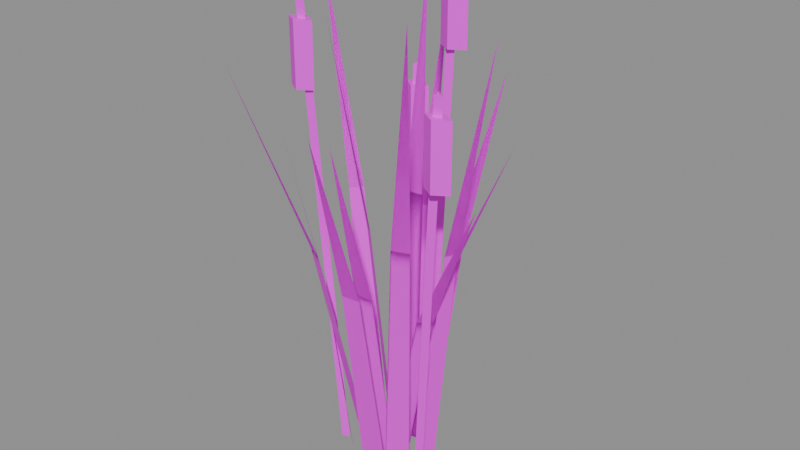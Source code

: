 # Source: scatter.reeds.blend  (saved by Blender 5.2.45; exported with 4.5.12 LTS)
import bpy
from mathutils import Matrix  # noqa: F401  (used for matrix-valued properties, if any)

bpy.ops.wm.read_factory_settings(use_empty=True)
scene = bpy.context.scene
scene.name = 'Scene'

# ---- images (referenced by path relative to the original .blend; pixels are not part of the script)
import os
ASSET_DIR = os.environ.get("B2B_ASSET_DIR", "")  # directory of the original .blend (textures are referenced by path, not embedded)
HERE = os.path.dirname(os.path.abspath(__file__))  # packed textures are extracted next to this script under _unpacked/

def load_image(name, relpath, width, height, colorspace="sRGB"):
    """Load a texture the original file referenced (path relative to the .blend, or extracted next to this script)."""
    p = next((c for c in (os.path.join(HERE, relpath), os.path.join(ASSET_DIR, relpath)) if relpath and os.path.exists(c)), "")
    if p:
        img = bpy.data.images.load(p, check_existing=True)
        img.name = name
    else:  # same state as the original file: an image datablock whose file is absent (Cycles renders it pink)
        img = bpy.data.images.new(name, width, height)
        img.source = "FILE"
        img.filepath = "//" + (relpath or name)
    img.colorspace_settings.name = colorspace
    return img
img_palette_png = load_image('palette.png', 'palette.png', 1024, 1024, 'sRGB')

# ---- materials (node trees are filled in below, after node groups)
mat_palette = bpy.data.materials.new('palette')

# ---- material node trees
mat_palette.use_nodes = True; mat_palette.node_tree.nodes.clear()
_N = mat_palette.node_tree.nodes; _L = mat_palette.node_tree.links
n0 = _N.new('ShaderNodeBsdfPrincipled'); n0.name = 'Principled BSDF'; n0.location = (-200, 100)
n0.inputs[10].default_value = 0.005
n1 = _N.new('ShaderNodeOutputMaterial'); n1.name = 'Material Output'; n1.location = (200, 100)
n2 = _N.new('ShaderNodeTexImage'); n2.name = 'Image Texture'; n2.location = (0, 0)
n2.image = img_palette_png
n2.interpolation = 'Closest'
_L.new(n0.outputs[0], n1.inputs[0])
_L.new(n2.outputs[0], n0.inputs[0])
n1.is_active_output = True

# ---- meshes
me_reeds = bpy.data.meshes.new('reeds')
me_reeds.from_pydata([(0.01481, -0.03112, 0.000352), (-0.02898, -0.03323, 0.000352), (-0.01689, -0.07925, 0.3148), (0.01376, -0.07777, 0.3148), (0.01376, -0.07777, 0.3148), (-0.01689, -0.07925, 0.3148), (-0.02898, -0.03323, 0.000352), (0.01481, -0.03112, 0.000352), (0.01376, -0.07777, 0.3148), (-0.01689, -0.07925, 0.3148), (0.006711, -0.148, 0.5721), (0.006711, -0.148, 0.5721), (-0.01689, -0.07925, 0.3148), (0.01376, -0.07777, 0.3148), (-0.07143, 0.005743, 0.000352), (-0.05007, 0.03015, 0.000352), (-0.109, 0.04622, 0.4126), (-0.1239, 0.02913, 0.4126), (-0.1239, 0.02913, 0.4126), (-0.109, 0.04622, 0.4126), (-0.05007, 0.03015, 0.000352), (-0.07143, 0.005743, 0.000352), (-0.1239, 0.02913, 0.4126), (-0.109, 0.04622, 0.4126), (-0.2, 0.06726, 0.7498), (-0.2, 0.06726, 0.7498), (-0.109, 0.04622, 0.4126), (-0.1239, 0.02913, 0.4126), (0.02011, -0.05763, 0.000352), (-0.0236, -0.06037, 0.000352), (-0.008284, -0.1164, 0.333), (0.02231, -0.1144, 0.333), (0.02231, -0.1144, 0.333), (-0.008284, -0.1164, 0.333), (-0.0236, -0.06037, 0.000352), (0.02011, -0.05763, 0.000352), (0.02231, -0.1144, 0.333), (-0.008284, -0.1164, 0.333), (0.02015, -0.2, 0.6052), (0.02015, -0.2, 0.6052), (-0.008284, -0.1164, 0.333), (0.02231, -0.1144, 0.333), (-0.06242, -0.04188, 0.000352), (-0.08886, -0.01958, 0.000352), (-0.1183, -0.03895, 0.2898), (-0.09978, -0.05456, 0.2898), (-0.09978, -0.05456, 0.2898), (-0.1183, -0.03895, 0.2898), (-0.08886, -0.01958, 0.000352), (-0.06242, -0.04188, 0.000352), (-0.09978, -0.05456, 0.2898), (-0.1183, -0.03895, 0.2898), (-0.1591, -0.0708, 0.5266), (-0.1591, -0.0708, 0.5266), (-0.1183, -0.03895, 0.2898), (-0.09978, -0.05456, 0.2898), (0.001951, -0.01103, 0.000352), (-0.02606, 0.01049, 0.000352), (-0.05449, -0.009923, 0.3887), (-0.03489, -0.02499, 0.3887), (-0.03489, -0.02499, 0.3887), (-0.05449, -0.009923, 0.3887), (-0.02606, 0.01049, 0.000352), (0.001951, -0.01103, 0.000352), (-0.03489, -0.02499, 0.3887), (-0.05449, -0.009923, 0.3887), (-0.09364, -0.04324, 0.7064), (-0.09364, -0.04324, 0.7064), (-0.05449, -0.009923, 0.3887), (-0.03489, -0.02499, 0.3887), (0.06565, 0.001374, 0.000352), (0.05399, -0.02556, 0.000352), (0.1039, -0.02996, 0.3971), (0.1121, -0.01111, 0.3971), (0.1121, -0.01111, 0.3971), (0.1039, -0.02996, 0.3971), (0.05399, -0.02556, 0.000352), (0.06565, 0.001374, 0.000352), (0.1121, -0.01111, 0.3971), (0.1039, -0.02996, 0.3971), (0.1802, -0.0332, 0.7217), (0.1802, -0.0332, 0.7217), (0.1039, -0.02996, 0.3971), (0.1121, -0.01111, 0.3971), (-0.04859, 0.04919, 0.000352), (-0.005513, 0.05463, 0.000352), (-0.03045, 0.1131, 0.3772), (-0.06061, 0.1092, 0.3772), (-0.06061, 0.1092, 0.3772), (-0.03045, 0.1131, 0.3772), (-0.005513, 0.05463, 0.000352), (-0.04859, 0.04919, 0.000352), (-0.06061, 0.1092, 0.3772), (-0.03045, 0.1131, 0.3772), (-0.07325, 0.2, 0.6856), (-0.07325, 0.2, 0.6856), (-0.03045, 0.1131, 0.3772), (-0.06061, 0.1092, 0.3772), (-0.04014, 0.03261, 0.000352), (0.003358, 0.03644, 0.000352), (-0.008733, 0.06146, 0.4226), (-0.03918, 0.05878, 0.4226), (-0.03918, 0.05878, 0.4226), (-0.008733, 0.06146, 0.4226), (0.003358, 0.03644, 0.000352), (-0.04014, 0.03261, 0.000352), (-0.03918, 0.05878, 0.4226), (-0.008733, 0.06146, 0.4226), (-0.03231, 0.09852, 0.768), (-0.03231, 0.09852, 0.768), (-0.008733, 0.06146, 0.4226), (-0.03918, 0.05878, 0.4226), (0.01214, 0.007064, 0.000352), (-0.0131, -0.0158, 0.000352), (0.07088, -0.0482, 0.2871), (0.08854, -0.0322, 0.2871), (0.08854, -0.0322, 0.2871), (0.07088, -0.0482, 0.2871), (-0.0131, -0.0158, 0.000352), (0.01214, 0.007064, 0.000352), (0.08854, -0.0322, 0.2871), (0.07088, -0.0482, 0.2871), (0.2, -0.09394, 0.5216), (0.2, -0.09394, 0.5216), (0.07088, -0.0482, 0.2871), (0.08854, -0.0322, 0.2871), (-0.01798, 0.05319, 0.000352), (0.02521, 0.04813, 0.000352), (0.03482, 0.1045, 0.3241), (0.004591, 0.108, 0.3241), (0.004591, 0.108, 0.3241), (0.03482, 0.1045, 0.3241), (0.02521, 0.04813, 0.000352), (-0.01798, 0.05319, 0.000352), (0.004591, 0.108, 0.3241), (0.03482, 0.1045, 0.3241), (0.04385, 0.1897, 0.589), (0.04385, 0.1897, 0.589), (0.03482, 0.1045, 0.3241), (0.004591, 0.108, 0.3241), (-0.02588, -0.03618, 0.000352), (-0.06126, -0.01963, 0.000352), (-0.1115, -0.07017, 0.3537), (-0.08674, -0.08175, 0.3537), (-0.08674, -0.08175, 0.3537), (-0.1115, -0.07017, 0.3537), (-0.06126, -0.01963, 0.000352), (-0.02588, -0.03618, 0.000352), (-0.08674, -0.08175, 0.3537), (-0.1115, -0.07017, 0.3537), (-0.1824, -0.148, 0.6428), (-0.1824, -0.148, 0.6428), (-0.1115, -0.07017, 0.3537), (-0.08674, -0.08175, 0.3537), (-0.01972, 0.01323, 0.000352), (0.002464, -0.01088, 0.000352), (0.06229, 0.01625, 0.2984), (0.04677, 0.03313, 0.2984), (0.04677, 0.03313, 0.2984), (0.06229, 0.01625, 0.2984), (0.002464, -0.01088, 0.000352), (-0.01972, 0.01323, 0.000352), (0.04677, 0.03313, 0.2984), (0.06229, 0.01625, 0.2984), (0.1493, 0.05996, 0.5423), (0.1493, 0.05996, 0.5423), (0.06229, 0.01625, 0.2984), (0.04677, 0.03313, 0.2984), (0.04987, -0.03646, 0.000352), (0.01234, -0.05097, 0.000352), (0.06668, -0.09979, 0.4227), (0.09295, -0.08963, 0.4227), (0.09295, -0.08963, 0.4227), (0.06668, -0.09979, 0.4227), (0.01234, -0.05097, 0.000352), (0.04987, -0.03646, 0.000352), (0.09295, -0.08963, 0.4227), (0.06668, -0.09979, 0.4227), (0.1529, -0.1712, 0.7682), (0.1529, -0.1712, 0.7682), (0.06668, -0.09979, 0.4227), (0.09295, -0.08963, 0.4227), (0.04394, 0.02027, 0.0002396), (0.03218, 0.02459, 0.0003434), (0.06041, 0.03656, 0.7999), (0.07217, 0.03224, 0.7998), (0.03218, 0.02459, 0.0003434), (0.03218, 0.01595, 0.0004731), (0.06041, 0.02792, 0.8), (0.06041, 0.03656, 0.7999), (0.03218, 0.01595, 0.0004731), (0.04394, 0.02027, 0.0002396), (0.07217, 0.03224, 0.7998), (0.06041, 0.02792, 0.8), (0.08629, 0.03224, 0.67), (0.06433, 0.04621, 0.67), (0.06433, 0.04621, 0.7699), (0.08629, 0.03224, 0.7699), (0.06433, 0.04621, 0.67), (0.04237, 0.03224, 0.67), (0.04237, 0.03224, 0.7699), (0.06433, 0.04621, 0.7699), (0.04237, 0.03224, 0.67), (0.06433, 0.01827, 0.67), (0.06433, 0.01827, 0.7699), (0.04237, 0.03224, 0.7699), (0.06433, 0.01827, 0.67), (0.08629, 0.03224, 0.67), (0.08629, 0.03224, 0.7699), (0.06433, 0.01827, 0.7699), (0.06433, 0.01827, 0.67), (0.04237, 0.03224, 0.67), (0.06433, 0.04621, 0.67), (0.08629, 0.03224, 0.67), (0.08629, 0.03224, 0.7699), (0.06433, 0.04621, 0.7699), (0.04237, 0.03224, 0.7699), (0.06433, 0.01827, 0.7699), (-0.08154, -0.02962, 0.0005601), (-0.0933, -0.0253, 0.000356), (-0.1404, -0.04326, 0.7199), (-0.1286, -0.04758, 0.7201), (-0.0933, -0.0253, 0.000356), (-0.09329, -0.03394, 0.00014), (-0.1403, -0.0519, 0.7197), (-0.1404, -0.04326, 0.7199), (-0.09329, -0.03394, 0.00014), (-0.08154, -0.02962, 0.0005601), (-0.1286, -0.04758, 0.7201), (-0.1403, -0.0519, 0.7197), (-0.1145, -0.04758, 0.59), (-0.1364, -0.03361, 0.59), (-0.1364, -0.03361, 0.6899), (-0.1145, -0.04758, 0.6899), (-0.1364, -0.03361, 0.59), (-0.1584, -0.04758, 0.59), (-0.1584, -0.04758, 0.6899), (-0.1364, -0.03361, 0.6899), (-0.1584, -0.04758, 0.59), (-0.1364, -0.06155, 0.59), (-0.1364, -0.06155, 0.6899), (-0.1584, -0.04758, 0.6899), (-0.1364, -0.06155, 0.59), (-0.1145, -0.04758, 0.59), (-0.1145, -0.04758, 0.6899), (-0.1364, -0.06155, 0.6899), (-0.1364, -0.06155, 0.59), (-0.1584, -0.04758, 0.59), (-0.1364, -0.03361, 0.59), (-0.1145, -0.04758, 0.59), (-0.1145, -0.04758, 0.6899), (-0.1364, -0.03361, 0.6899), (-0.1584, -0.04758, 0.6899), (-0.1364, -0.06155, 0.6899), (0.09098, -0.05955, 7.987e-05), (0.07926, -0.05524, 0.0007231), (0.1357, -0.09115, 0.6603), (0.1474, -0.09547, 0.6597), (0.07926, -0.05524, 0.0007231), (0.07922, -0.06386, 0.0002531), (0.1357, -0.09978, 0.6599), (0.1357, -0.09115, 0.6603), (0.07922, -0.06386, 0.0002531), (0.09098, -0.05955, 7.987e-05), (0.1474, -0.09547, 0.6597), (0.1357, -0.09978, 0.6599), (0.1616, -0.09547, 0.53), (0.1396, -0.0815, 0.53), (0.1396, -0.0815, 0.63), (0.1616, -0.09547, 0.63), (0.1396, -0.0815, 0.53), (0.1177, -0.09547, 0.53), (0.1177, -0.09547, 0.63), (0.1396, -0.0815, 0.63), (0.1177, -0.09547, 0.53), (0.1396, -0.1094, 0.53), (0.1396, -0.1094, 0.63), (0.1177, -0.09547, 0.63), (0.1396, -0.1094, 0.53), (0.1616, -0.09547, 0.53), (0.1616, -0.09547, 0.63), (0.1396, -0.1094, 0.63), (0.1396, -0.1094, 0.53), (0.1177, -0.09547, 0.53), (0.1396, -0.0815, 0.53), (0.1616, -0.09547, 0.53), (0.1616, -0.09547, 0.63), (0.1396, -0.0815, 0.63), (0.1177, -0.09547, 0.63), (0.1396, -0.1094, 0.63), (-0.03448, 0.07015, 0.000452), (-0.04623, 0.07446, 0.0), (-0.06506, 0.1164, 0.5996), (-0.0533, 0.1121, 0.6001), (-0.04623, 0.07446, 0.0), (-0.04625, 0.06584, 0.0006041), (-0.06507, 0.1077, 0.6002), (-0.06506, 0.1164, 0.5996), (-0.04625, 0.06584, 0.0006041), (-0.03448, 0.07015, 0.000452), (-0.0533, 0.1121, 0.6001), (-0.06507, 0.1077, 0.6002), (-0.03919, 0.1121, 0.4701), (-0.06114, 0.126, 0.4701), (-0.06114, 0.126, 0.57), (-0.03919, 0.1121, 0.57), (-0.06114, 0.126, 0.4701), (-0.0831, 0.1121, 0.4701), (-0.0831, 0.1121, 0.57), (-0.06114, 0.126, 0.57), (-0.0831, 0.1121, 0.4701), (-0.06114, 0.09809, 0.4701), (-0.06114, 0.09809, 0.57), (-0.0831, 0.1121, 0.57), (-0.06114, 0.09809, 0.4701), (-0.03919, 0.1121, 0.4701), (-0.03919, 0.1121, 0.57), (-0.06114, 0.09809, 0.57), (-0.06114, 0.09809, 0.4701), (-0.0831, 0.1121, 0.4701), (-0.06114, 0.126, 0.4701), (-0.03919, 0.1121, 0.4701), (-0.03919, 0.1121, 0.57), (-0.06114, 0.126, 0.57), (-0.0831, 0.1121, 0.57), (-0.06114, 0.09809, 0.57)], [], [(0, 1, 2, 3), (4, 5, 6, 7), (8, 9, 10), (11, 12, 13), (14, 15, 16, 17), (18, 19, 20, 21), (22, 23, 24), (25, 26, 27), (28, 29, 30, 31), (32, 33, 34, 35), (36, 37, 38), (39, 40, 41), (42, 43, 44, 45), (46, 47, 48, 49), (50, 51, 52), (53, 54, 55), (56, 57, 58, 59), (60, 61, 62, 63), (64, 65, 66), (67, 68, 69), (70, 71, 72, 73), (74, 75, 76, 77), (78, 79, 80), (81, 82, 83), (84, 85, 86, 87), (88, 89, 90, 91), (92, 93, 94), (95, 96, 97), (98, 99, 100, 101), (102, 103, 104, 105), (106, 107, 108), (109, 110, 111), (112, 113, 114, 115), (116, 117, 118, 119), (120, 121, 122), (123, 124, 125), (126, 127, 128, 129), (130, 131, 132, 133), (134, 135, 136), (137, 138, 139), (140, 141, 142, 143), (144, 145, 146, 147), (148, 149, 150), (151, 152, 153), (154, 155, 156, 157), (158, 159, 160, 161), (162, 163, 164), (165, 166, 167), (168, 169, 170, 171), (172, 173, 174, 175), (176, 177, 178), (179, 180, 181), (182, 183, 184, 185), (186, 187, 188, 189), (190, 191, 192, 193), (194, 195, 196, 197), (198, 199, 200, 201), (202, 203, 204, 205), (206, 207, 208, 209), (210, 211, 212, 213), (214, 215, 216, 217), (218, 219, 220, 221), (222, 223, 224, 225), (226, 227, 228, 229), (230, 231, 232, 233), (234, 235, 236, 237), (238, 239, 240, 241), (242, 243, 244, 245), (246, 247, 248, 249), (250, 251, 252, 253), (254, 255, 256, 257), (258, 259, 260, 261), (262, 263, 264, 265), (266, 267, 268, 269), (270, 271, 272, 273), (274, 275, 276, 277), (278, 279, 280, 281), (282, 283, 284, 285), (286, 287, 288, 289), (290, 291, 292, 293), (294, 295, 296, 297), (298, 299, 300, 301), (302, 303, 304, 305), (306, 307, 308, 309), (310, 311, 312, 313), (314, 315, 316, 317), (318, 319, 320, 321), (322, 323, 324, 325)])
_uv = me_reeds.uv_layers.new(name='UVMap')
_uv.uv.foreach_set('vector', [0.5625, 0.5, 0.5625, 0.5, 0.5625, 0.5, 0.5625, 0.5, 0.5625, 0.5, 0.5625, 0.5, 0.5625, 0.5, 0.5625, 0.5, 0.5625, 0.5, 0.5625, 0.5, 0.5625, 0.5, 0.5625, 0.5, 0.5625, 0.5, 0.5625, 0.5, 0.5625, 0.5, 0.5625, 0.5, 0.5625, 0.5, 0.5625, 0.5, 0.5625, 0.5, 0.5625, 0.5, 0.5625, 0.5, 0.5625, 0.5, 0.5625, 0.5, 0.5625, 0.5, 0.5625, 0.5, 0.5625, 0.5, 0.5625, 0.5, 0.5625, 0.5, 0.4375, 0.5, 0.4375, 0.5, 0.4375, 0.5, 0.4375, 0.5, 0.4375, 0.5, 0.4375, 0.5, 0.4375, 0.5, 0.4375, 0.5, 0.4375, 0.5, 0.4375, 0.5, 0.4375, 0.5, 0.4375, 0.5, 0.4375, 0.5, 0.4375, 0.5, 0.5625, 0.5, 0.5625, 0.5, 0.5625, 0.5, 0.5625, 0.5, 0.5625, 0.5, 0.5625, 0.5, 0.5625, 0.5, 0.5625, 0.5, 0.5625, 0.5, 0.5625, 0.5, 0.5625, 0.5, 0.5625, 0.5, 0.5625, 0.5, 0.5625, 0.5, 0.5625, 0.5, 0.5625, 0.5, 0.5625, 0.5, 0.5625, 0.5, 0.5625, 0.5, 0.5625, 0.5, 0.5625, 0.5, 0.5625, 0.5, 0.5625, 0.5, 0.5625, 0.5, 0.5625, 0.5, 0.5625, 0.5, 0.5625, 0.5, 0.5625, 0.5, 0.5625, 0.5, 0.5625, 0.5, 0.5625, 0.5, 0.5625, 0.5, 0.5625, 0.5, 0.5625, 0.5, 0.5625, 0.5, 0.5625, 0.5, 0.5625, 0.5, 0.5625, 0.5, 0.5625, 0.5, 0.5625, 0.5, 0.5625, 0.5, 0.5625, 0.5, 0.4375, 0.5, 0.4375, 0.5, 0.4375, 0.5, 0.4375, 0.5, 0.4375, 0.5, 0.4375, 0.5, 0.4375, 0.5, 0.4375, 0.5, 0.4375, 0.5, 0.4375, 0.5, 0.4375, 0.5, 0.4375, 0.5, 0.4375, 0.5, 0.4375, 0.5, 0.4375, 0.5, 0.4375, 0.5, 0.4375, 0.5, 0.4375, 0.5, 0.4375, 0.5, 0.4375, 0.5, 0.4375, 0.5, 0.4375, 0.5, 0.4375, 0.5, 0.4375, 0.5, 0.4375, 0.5, 0.4375, 0.5, 0.4375, 0.5, 0.4375, 0.5, 0.4375, 0.5, 0.4375, 0.5, 0.4375, 0.5, 0.4375, 0.5, 0.4375, 0.5, 0.4375, 0.5, 0.4375, 0.5, 0.4375, 0.5, 0.4375, 0.5, 0.4375, 0.5, 0.4375, 0.5, 0.4375, 0.5, 0.4375, 0.5, 0.4375, 0.5, 0.5625, 0.5, 0.5625, 0.5, 0.5625, 0.5, 0.5625, 0.5, 0.5625, 0.5, 0.5625, 0.5, 0.5625, 0.5, 0.5625, 0.5, 0.5625, 0.5, 0.5625, 0.5, 0.5625, 0.5, 0.5625, 0.5, 0.5625, 0.5, 0.5625, 0.5, 0.5625, 0.5, 0.5625, 0.5, 0.5625, 0.5, 0.5625, 0.5, 0.5625, 0.5, 0.5625, 0.5, 0.5625, 0.5, 0.5625, 0.5, 0.5625, 0.5, 0.5625, 0.5, 0.5625, 0.5, 0.5625, 0.5, 0.5625, 0.5, 0.5625, 0.5, 0.5625, 0.5, 0.5625, 0.5, 0.5625, 0.5, 0.5625, 0.5, 0.5625, 0.5, 0.5625, 0.5, 0.5625, 0.5, 0.5625, 0.5, 0.5625, 0.5, 0.5625, 0.5, 0.5625, 0.5, 0.5625, 0.5, 0.5625, 0.5, 0.5625, 0.5, 0.5625, 0.5, 0.5625, 0.5, 0.5625, 0.5, 0.5625, 0.5, 0.5625, 0.5, 0.5625, 0.5, 0.5625, 0.5, 0.5625, 0.5, 0.5625, 0.5, 0.5625, 0.5, 0.5625, 0.5, 0.5625, 0.5, 0.5625, 0.5, 0.5625, 0.5, 0.4375, 0.5, 0.4375, 0.5, 0.4375, 0.5, 0.4375, 0.5, 0.4375, 0.5, 0.4375, 0.5, 0.4375, 0.5, 0.4375, 0.5, 0.4375, 0.5, 0.4375, 0.5, 0.4375, 0.5, 0.4375, 0.5, 0.6875, 0.3889, 0.6875, 0.3889, 0.6875, 0.3889, 0.6875, 0.3889, 0.6875, 0.3889, 0.6875, 0.3889, 0.6875, 0.3889, 0.6875, 0.3889, 0.6875, 0.3889, 0.6875, 0.3889, 0.6875, 0.3889, 0.6875, 0.3889, 0.6875, 0.3889, 0.6875, 0.3889, 0.6875, 0.3889, 0.6875, 0.3889, 0.6875, 0.3889, 0.6875, 0.3889, 0.6875, 0.3889, 0.6875, 0.3889, 0.6875, 0.3889, 0.6875, 0.3889, 0.6875, 0.3889, 0.6875, 0.3889, 0.4375, 0.5, 0.4375, 0.5, 0.4375, 0.5, 0.4375, 0.5, 0.4375, 0.5, 0.4375, 0.5, 0.4375, 0.5, 0.4375, 0.5, 0.4375, 0.5, 0.4375, 0.5, 0.4375, 0.5, 0.4375, 0.5, 0.6875, 0.3889, 0.6875, 0.3889, 0.6875, 0.3889, 0.6875, 0.3889, 0.6875, 0.3889, 0.6875, 0.3889, 0.6875, 0.3889, 0.6875, 0.3889, 0.6875, 0.3889, 0.6875, 0.3889, 0.6875, 0.3889, 0.6875, 0.3889, 0.6875, 0.3889, 0.6875, 0.3889, 0.6875, 0.3889, 0.6875, 0.3889, 0.6875, 0.3889, 0.6875, 0.3889, 0.6875, 0.3889, 0.6875, 0.3889, 0.6875, 0.3889, 0.6875, 0.3889, 0.6875, 0.3889, 0.6875, 0.3889, 0.4375, 0.5, 0.4375, 0.5, 0.4375, 0.5, 0.4375, 0.5, 0.4375, 0.5, 0.4375, 0.5, 0.4375, 0.5, 0.4375, 0.5, 0.4375, 0.5, 0.4375, 0.5, 0.4375, 0.5, 0.4375, 0.5, 0.6875, 0.3889, 0.6875, 0.3889, 0.6875, 0.3889, 0.6875, 0.3889, 0.6875, 0.3889, 0.6875, 0.3889, 0.6875, 0.3889, 0.6875, 0.3889, 0.6875, 0.3889, 0.6875, 0.3889, 0.6875, 0.3889, 0.6875, 0.3889, 0.6875, 0.3889, 0.6875, 0.3889, 0.6875, 0.3889, 0.6875, 0.3889, 0.6875, 0.3889, 0.6875, 0.3889, 0.6875, 0.3889, 0.6875, 0.3889, 0.6875, 0.3889, 0.6875, 0.3889, 0.6875, 0.3889, 0.6875, 0.3889, 0.4375, 0.5, 0.4375, 0.5, 0.4375, 0.5, 0.4375, 0.5, 0.4375, 0.5, 0.4375, 0.5, 0.4375, 0.5, 0.4375, 0.5, 0.4375, 0.5, 0.4375, 0.5, 0.4375, 0.5, 0.4375, 0.5, 0.6875, 0.3889, 0.6875, 0.3889, 0.6875, 0.3889, 0.6875, 0.3889, 0.6875, 0.3889, 0.6875, 0.3889, 0.6875, 0.3889, 0.6875, 0.3889, 0.6875, 0.3889, 0.6875, 0.3889, 0.6875, 0.3889, 0.6875, 0.3889, 0.6875, 0.3889, 0.6875, 0.3889, 0.6875, 0.3889, 0.6875, 0.3889, 0.6875, 0.3889, 0.6875, 0.3889, 0.6875, 0.3889, 0.6875, 0.3889, 0.6875, 0.3889, 0.6875, 0.3889, 0.6875, 0.3889, 0.6875, 0.3889])
me_reeds.materials.append(mat_palette)
me_reeds.update()

# ---- objects
ob_reeds = bpy.data.objects.new('reeds', me_reeds)

# ---- transforms, parenting, visibility, modifiers, constraints
ob_reeds.location = (0.0, 0.0, 0.0)

# ---- collection membership
scene.collection.objects.link(ob_reeds)

# ---- scene / render settings (as saved in the file)
scene.frame_start = 1; scene.frame_end = 250; scene.frame_set(1)
scene.render.engine = 'BLENDER_EEVEE_NEXT'
scene.render.bake_bias = 0.0
scene.render.bake_samples = 0
scene.render.compositor_device = 'GPU'
scene.eevee.use_volume_custom_range = False
scene.eevee.fast_gi_thickness_near = 0.1
scene.eevee.fast_gi_thickness_far = 0.0
scene.eevee.ray_tracing_options.screen_trace_thickness = 0.1
bpy.context.view_layer.update()

# ---- added for rendering (the .blend has no active camera and no usable light): camera, sun + grey world if the file has none
cam_auto = bpy.data.cameras.new('AutoCamera')
cam_auto.lens = 50.0
cam_auto.sensor_width = 36.0
cam_auto.clip_end = 1000.0
ob_auto_camera = bpy.data.objects.new('AutoCamera', cam_auto)
scene.collection.objects.link(ob_auto_camera)
ob_auto_camera.location = (0.906531, -1.08784, 1.12523)
ob_auto_camera.rotation_euler = (1.09748, -7.21219e-08, 0.694738)
scene.camera = ob_auto_camera
light_auto_sun = bpy.data.lights.new('AutoSun', 'SUN')
light_auto_sun.energy = 3.0
light_auto_sun.angle = 0.0523599
ob_auto_sun = bpy.data.objects.new('AutoSun', light_auto_sun)
scene.collection.objects.link(ob_auto_sun)
ob_auto_sun.rotation_euler = (0.872665, 0.174533, 0.523599)
if scene.world is None:
    world_auto = bpy.data.worlds.new('AutoWorld')
    world_auto.color = (0.3, 0.3, 0.3)
    scene.world = world_auto
bpy.context.view_layer.update()
